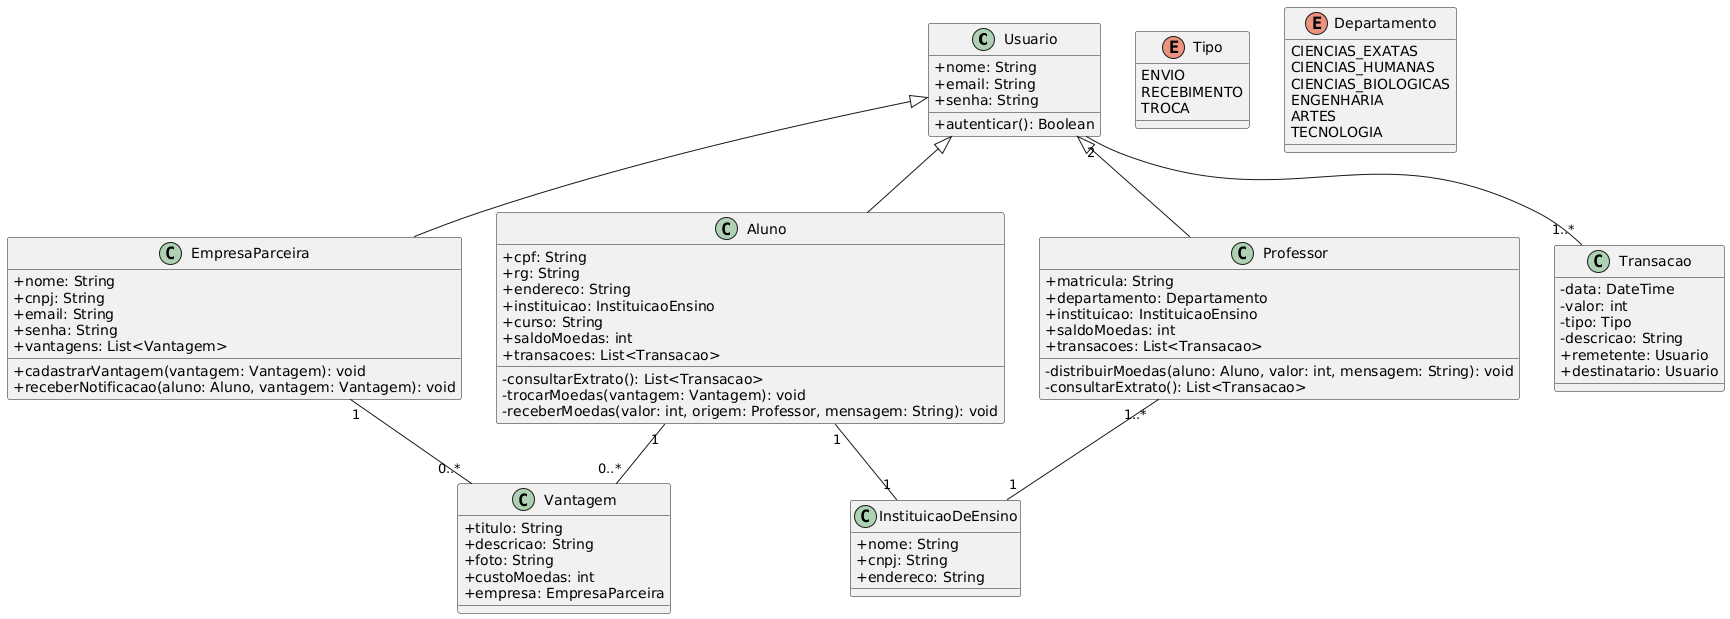

The diagram above was rendered by PlantUML. Its source (embedded in the PNG):
@startuml
skinparam classAttributeIconSize 0

class Usuario {
  + nome: String
  + email: String
  + senha: String
  + autenticar(): Boolean
}

class Aluno extends Usuario {
  + cpf: String
  + rg: String
  + endereco: String
  + instituicao: InstituicaoEnsino
  + curso: String
  + saldoMoedas: int
  + transacoes: List<Transacao>
  - consultarExtrato(): List<Transacao>
  - trocarMoedas(vantagem: Vantagem): void 
  - receberMoedas(valor: int, origem: Professor, mensagem: String): void
}

class Professor extends Usuario {
  + matricula: String
  + departamento: Departamento
  + instituicao: InstituicaoEnsino
  + saldoMoedas: int
  + transacoes: List<Transacao>
  - distribuirMoedas(aluno: Aluno, valor: int, mensagem: String): void
  - consultarExtrato(): List<Transacao>
}

class EmpresaParceira extends Usuario {
  + nome: String
  + cnpj: String
  + email: String
  + senha: String
  + vantagens: List<Vantagem>
  + cadastrarVantagem(vantagem: Vantagem): void
  ' O método foi ajustado para não depender mais de Cupom
  + receberNotificacao(aluno: Aluno, vantagem: Vantagem): void
}

class Vantagem {
  + titulo: String
  + descricao: String
  + foto: String
  + custoMoedas: int
  + empresa: EmpresaParceira
}

class InstituicaoDeEnsino {
  + nome: String
  + cnpj: String
  + endereco: String
}

class Transacao {
  - data: DateTime
  - valor: int
  - tipo: Tipo
  - descricao: String
  + remetente: Usuario
  + destinatario: Usuario
}

enum Tipo {
  ENVIO
  RECEBIMENTO
  TROCA
}

' Sugestão de valores para o enum Departamento
enum Departamento {
  CIENCIAS_EXATAS
  CIENCIAS_HUMANAS
  CIENCIAS_BIOLOGICAS
  ENGENHARIA
  ARTES
  TECNOLOGIA
}


' --- Relacionamentos ---

' Uma transação deve ter exatamente 2 usuários (remetente e destinatário)
Usuario "2" -- "1..*" Transacao

' Um aluno pode possuir várias vantagens (que eram os cupons)
Aluno "1" -- "0..*" Vantagem

Aluno "1" -- "1" InstituicaoDeEnsino
Professor "1..*" -- "1" InstituicaoDeEnsino
EmpresaParceira "1" -- "0..*" Vantagem
@enduml